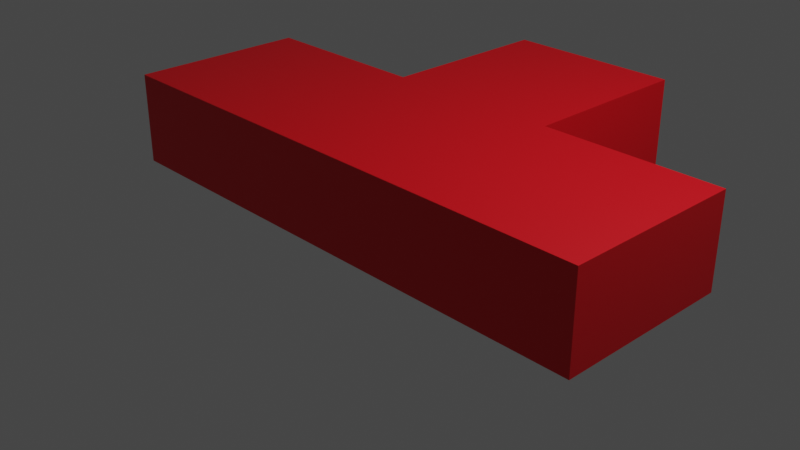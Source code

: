 # Source: r_d.blend  (saved by Blender 2.90.8; exported with 4.5.12 LTS)
import bpy
from mathutils import Matrix  # noqa: F401  (used for matrix-valued properties, if any)

bpy.ops.wm.read_factory_settings(use_empty=True)
scene = bpy.context.scene
scene.name = 'Scene'

# ---- collections
col_collection = bpy.data.collections.new('Collection'); scene.collection.children.link(col_collection)

# ---- materials (node trees are filled in below, after node groups)
mat_red = bpy.data.materials.new('Red')
mat_red.alpha_threshold = 0.0
mat_red.use_transparent_shadow = False
mat_red.line_color = (0.0, 0.0, 0.0, 1.0)
mat_blue = bpy.data.materials.new('Blue')
mat_blue.use_transparent_shadow = False

# ---- material node trees
mat_red.use_nodes = True; mat_red.node_tree.nodes.clear()
_N = mat_red.node_tree.nodes; _L = mat_red.node_tree.links
n0 = _N.new('ShaderNodeOutputMaterial'); n0.name = 'Material Output'; n0.location = (300, 300)
n1 = _N.new('ShaderNodeBsdfPrincipled'); n1.name = 'Principled BSDF'; n1.location = (10, 300)
n1.distribution = 'GGX'
n1.subsurface_method = 'BURLEY'
n1.inputs[0].default_value = (0.8, 0.0, 0.009151, 1.0)
n1.inputs[2].default_value = 0.4
n1.inputs[3].default_value = 1.45
n1.inputs[27].default_value = (0.0, 0.0, 0.0, 1.0)
n1.inputs[28].default_value = 1.0
_L.new(n1.outputs[0], n0.inputs[0])
n0.is_active_output = True
mat_blue.use_nodes = True; mat_blue.node_tree.nodes.clear()
_N = mat_blue.node_tree.nodes; _L = mat_blue.node_tree.links
n0 = _N.new('ShaderNodeBsdfPrincipled'); n0.name = 'Principled BSDF'; n0.location = (10, 300)
n0.distribution = 'GGX'
n0.subsurface_method = 'BURLEY'
n0.inputs[0].default_value = (0.8, 0.0, 0.007825, 1.0)
n0.inputs[3].default_value = 1.45
n0.inputs[27].default_value = (0.0, 0.0, 0.0, 1.0)
n0.inputs[28].default_value = 1.0
n1 = _N.new('ShaderNodeOutputMaterial'); n1.name = 'Material Output'; n1.location = (300, 300)
_L.new(n0.outputs[0], n1.inputs[0])
n1.is_active_output = True

# ---- world
world_world = bpy.data.worlds.new('World'); scene.world = world_world
world_world.use_nodes = True; world_world.node_tree.nodes.clear()
_N = world_world.node_tree.nodes; _L = world_world.node_tree.links
n0 = _N.new('ShaderNodeOutputWorld'); n0.name = 'World Output'; n0.location = (300, 300)
n1 = _N.new('ShaderNodeBackground'); n1.name = 'Background'; n1.location = (10, 300)
n1.inputs[0].default_value = (0.05088, 0.05088, 0.05088, 1.0)
_L.new(n1.outputs[0], n0.inputs[0])
n0.is_active_output = True
world_world.color = (0.05088, 0.05088, 0.05088)
world_world.use_sun_shadow = False
world_world.sun_shadow_jitter_overblur = 0.0

# ---- cameras
cam_camera = bpy.data.cameras.new('Camera')
cam_camera.clip_end = 100.0
cam_camera.ortho_scale = 7.314

# ---- lights
light_light = bpy.data.lights.new('Light', 'POINT')
light_light.transmission_factor = 0.0
light_light.energy = 1000.0
light_light.shadow_soft_size = 0.1
light_light.shadow_maximum_resolution = 0.006
light_light.use_absolute_resolution = True

# ---- meshes
me_cube = bpy.data.meshes.new('Cube')
me_cube.from_pydata([(1.0, 1.0, 0.01881), (1.0, 1.0, -1.0), (1.0, -1.0, 0.01881), (1.0, -1.0, -1.0), (-1.0, 1.0, 0.01881), (-1.0, 1.0, -1.0), (-1.0, -1.0, 0.01881), (-1.0, -1.0, -1.0), (3.0, 1.0, 0.01881), (3.0, 1.0, -1.0), (3.0, -1.0, 0.01881), (3.0, -1.0, -1.0), (-3.0, 1.0, 0.01881), (-3.0, 1.0, -1.0), (-3.0, -1.0, 0.01881), (-3.0, -1.0, -1.0), (1.0, 3.0, 0.01881), (1.0, 3.0, -1.0), (-1.0, 3.0, 0.01881), (-1.0, 3.0, -1.0)], [], [(0, 4, 6, 2), (3, 2, 6, 7), (5, 7, 15, 13), (5, 1, 3, 7), (2, 3, 11, 10), (0, 1, 17, 16), (9, 8, 10, 11), (1, 0, 8, 9), (3, 1, 9, 11), (0, 2, 10, 8), (15, 14, 12, 13), (6, 4, 12, 14), (4, 5, 13, 12), (7, 6, 14, 15), (19, 18, 16, 17), (5, 4, 18, 19), (1, 5, 19, 17), (4, 0, 16, 18)])
me_cube.polygons.foreach_set('material_index', [1, 1, 1, 1, 1, 1, 1, 1, 1, 1, 1, 1, 1, 1, 1, 1, 1, 1])
_uv = me_cube.uv_layers.new(name='UVMap')
_uv.uv.foreach_set('vector', [0.625, 0.5, 0.875, 0.5, 0.875, 0.75, 0.625, 0.75, 0.375, 0.75, 0.625, 0.75, 0.625, 1.0, 0.375, 1.0, 0.125, 0.5, 0.125, 0.75, 0.125, 0.75, 0.125, 0.5, 0.125, 0.5, 0.375, 0.5, 0.375, 0.75, 0.125, 0.75, 0.625, 0.75, 0.375, 0.75, 0.375, 0.75, 0.625, 0.75, 0.625, 0.5, 0.375, 0.5, 0.375, 0.5, 0.625, 0.5, 0.375, 0.5, 0.625, 0.5, 0.625, 0.75, 0.375, 0.75, 0.375, 0.5, 0.625, 0.5, 0.625, 0.5, 0.375, 0.5, 0.375, 0.75, 0.375, 0.5, 0.375, 0.5, 0.375, 0.75, 0.625, 0.5, 0.625, 0.75, 0.625, 0.75, 0.625, 0.5, 0.375, 0.0, 0.625, 0.0, 0.625, 0.25, 0.375, 0.25, 0.875, 0.75, 0.875, 0.5, 0.875, 0.5, 0.875, 0.75, 0.625, 0.25, 0.375, 0.25, 0.375, 0.25, 0.625, 0.25, 0.375, 1.0, 0.625, 1.0, 0.625, 1.0, 0.375, 1.0, 0.375, 0.25, 0.625, 0.25, 0.625, 0.5, 0.375, 0.5, 0.375, 0.25, 0.625, 0.25, 0.625, 0.25, 0.375, 0.25, 0.375, 0.5, 0.125, 0.5, 0.125, 0.5, 0.375, 0.5, 0.875, 0.5, 0.625, 0.5, 0.625, 0.5, 0.875, 0.5])
me_cube.materials.append(mat_red)
me_cube.materials.append(mat_blue)
me_cube.use_remesh_preserve_volume = False
me_cube.use_remesh_preserve_attributes = False
me_cube.use_mirror_vertex_groups = False
me_cube.update()

# ---- objects
ob_cube = bpy.data.objects.new('Cube', me_cube)
ob_light = bpy.data.objects.new('Light', light_light)
ob_camera = bpy.data.objects.new('Camera', cam_camera)

# ---- transforms, parenting, visibility, modifiers, constraints
ob_cube.location = (0.0, 0.0, 1.0)
ob_cube.lock_rotations_4d = False
ob_cube.empty_display_type = 'ARROWS'
ob_cube.lineart.crease_threshold = 0.0
ob_light.location = (4.076, 1.005, 6.904)
ob_light.rotation_euler = (0.6503, 0.05522, 1.866)
ob_light.lock_rotations_4d = False
ob_light.empty_display_type = 'ARROWS'
ob_light.color = (0.0, 0.0, 0.0, 0.0)
ob_light.lineart.crease_threshold = 0.0
ob_camera.location = (7.359, -6.926, 4.958)
ob_camera.rotation_euler = (1.109, 0.0, 0.8149)
ob_camera.lock_rotations_4d = False
ob_camera.empty_display_type = 'ARROWS'
ob_camera.color = (0.0, 0.0, 0.0, 0.0)
ob_camera.display_type = 'WIRE'
ob_camera.lineart.crease_threshold = 0.0

# ---- collection membership
col_collection.objects.link(ob_cube)
col_collection.objects.link(ob_light)
col_collection.objects.link(ob_camera)

# ---- scene / render settings (as saved in the file)
scene.camera = ob_camera
scene.frame_start = 1; scene.frame_end = 250; scene.frame_set(1)
scene.render.engine = 'BLENDER_EEVEE_NEXT'
scene.cycles.use_denoising = False
scene.cycles.samples = 128
scene.cycles.sampling_pattern = 'TABULATED_SOBOL'
scene.cycles.use_adaptive_sampling = False
scene.cycles.use_light_tree = False
scene.view_settings.view_transform = 'Filmic'
bpy.context.view_layer.update()
